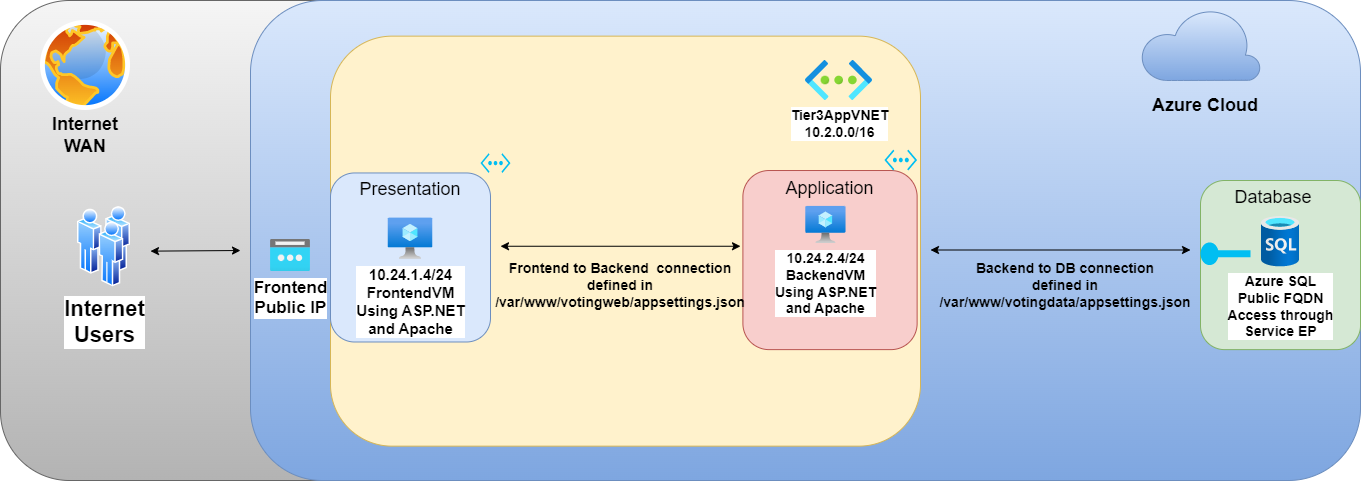

The diagram above was exported from draw.io. Its source (the exported page's mxGraphModel, read from the mxfile embedded in the PNG):
<mxGraphModel dx="2284" dy="844" grid="1" gridSize="10" guides="1" tooltips="1" connect="1" arrows="1" fold="1" page="1" pageScale="1" pageWidth="850" pageHeight="1100" math="0" shadow="0">
  <root>
    <mxCell id="0" />
    <mxCell id="1" parent="0" />
    <mxCell id="HnCnnU1W_g6TwEuYqNt5-39" value="" style="rounded=1;whiteSpace=wrap;html=1;shadow=0;glass=0;fontSize=18;fillColor=#f5f5f5;gradientColor=#b3b3b3;strokeColor=#666666;" parent="1" vertex="1">
      <mxGeometry x="-380" y="20" width="460" height="480" as="geometry" />
    </mxCell>
    <mxCell id="HnCnnU1W_g6TwEuYqNt5-36" value="" style="rounded=1;whiteSpace=wrap;html=1;fillColor=#dae8fc;gradientColor=#7ea6e0;strokeColor=#6c8ebf;" parent="1" vertex="1">
      <mxGeometry x="-130" y="20" width="1110" height="480" as="geometry" />
    </mxCell>
    <mxCell id="HnCnnU1W_g6TwEuYqNt5-1" value="" style="rounded=1;whiteSpace=wrap;html=1;fillColor=#fff2cc;strokeColor=#d6b656;" parent="1" vertex="1">
      <mxGeometry x="-50" y="55.64" width="590" height="410" as="geometry" />
    </mxCell>
    <mxCell id="HnCnnU1W_g6TwEuYqNt5-5" value="&lt;font style=&quot;font-size: 14px;&quot;&gt;&lt;b&gt;Tier3AppVNET&lt;br&gt;10.2.0.0/16&lt;/b&gt;&lt;/font&gt;" style="aspect=fixed;html=1;points=[];align=center;image;fontSize=12;image=img/lib/azure2/networking/Virtual_Networks.svg;" parent="1" vertex="1">
      <mxGeometry x="425" y="80" width="67" height="40" as="geometry" />
    </mxCell>
    <mxCell id="HnCnnU1W_g6TwEuYqNt5-21" value="&lt;b style=&quot;font-size: 22px;&quot;&gt;Internet&lt;br&gt;Users&lt;/b&gt;" style="aspect=fixed;perimeter=ellipsePerimeter;html=1;align=center;shadow=0;dashed=0;spacingTop=3;image;image=img/lib/active_directory/users.svg;" parent="1" vertex="1">
      <mxGeometry x="-303" y="226.1" width="53" height="80.3" as="geometry" />
    </mxCell>
    <mxCell id="HnCnnU1W_g6TwEuYqNt5-22" value="" style="endArrow=classic;startArrow=classic;html=1;rounded=0;entryX=0;entryY=0.5;entryDx=0;entryDy=0;" parent="1" edge="1">
      <mxGeometry width="50" height="50" relative="1" as="geometry">
        <mxPoint x="-230" y="270.64" as="sourcePoint" />
        <mxPoint x="-140" y="270" as="targetPoint" />
      </mxGeometry>
    </mxCell>
    <mxCell id="HnCnnU1W_g6TwEuYqNt5-24" value="&lt;b style=&quot;font-size: 14px;&quot;&gt;Backend to DB connection&lt;br&gt;defined in /var/www/votingdata/appsettings.json&lt;/b&gt;" style="text;html=1;strokeColor=none;fillColor=none;align=center;verticalAlign=middle;whiteSpace=wrap;rounded=0;" parent="1" vertex="1">
      <mxGeometry x="650" y="260" width="70" height="90" as="geometry" />
    </mxCell>
    <mxCell id="HnCnnU1W_g6TwEuYqNt5-27" value="" style="group" parent="1" vertex="1" connectable="0">
      <mxGeometry x="820" y="200" width="160" height="169.12" as="geometry" />
    </mxCell>
    <mxCell id="HnCnnU1W_g6TwEuYqNt5-4" value="" style="rounded=1;whiteSpace=wrap;html=1;fillColor=#d5e8d4;strokeColor=#82b366;" parent="HnCnnU1W_g6TwEuYqNt5-27" vertex="1">
      <mxGeometry width="160" height="169.12" as="geometry" />
    </mxCell>
    <mxCell id="HnCnnU1W_g6TwEuYqNt5-14" value="&lt;b style=&quot;font-size: 14px;&quot;&gt;Azure SQL &lt;br&gt;Public FQDN&lt;br&gt;Access through &lt;br&gt;Service EP&lt;/b&gt;" style="aspect=fixed;html=1;points=[];align=center;image;fontSize=12;image=img/lib/azure2/databases/SQL_Database.svg;" parent="HnCnnU1W_g6TwEuYqNt5-27" vertex="1">
      <mxGeometry x="61" y="35.82928" width="38" height="50.67" as="geometry" />
    </mxCell>
    <mxCell id="HnCnnU1W_g6TwEuYqNt5-15" value="" style="verticalLabelPosition=bottom;html=1;verticalAlign=top;align=center;strokeColor=none;fillColor=#00BEF2;shape=mxgraph.azure.service_endpoint;" parent="HnCnnU1W_g6TwEuYqNt5-27" vertex="1">
      <mxGeometry y="61.173119999999976" width="50" height="24.159999999999997" as="geometry" />
    </mxCell>
    <mxCell id="HnCnnU1W_g6TwEuYqNt5-53" value="Database" style="text;html=1;strokeColor=none;fillColor=none;align=center;verticalAlign=middle;whiteSpace=wrap;rounded=0;fontSize=18;" parent="HnCnnU1W_g6TwEuYqNt5-27" vertex="1">
      <mxGeometry x="43" width="60" height="33.824" as="geometry" />
    </mxCell>
    <mxCell id="HnCnnU1W_g6TwEuYqNt5-28" value="" style="endArrow=classic;startArrow=classic;html=1;rounded=0;" parent="1" edge="1">
      <mxGeometry width="50" height="50" relative="1" as="geometry">
        <mxPoint x="120" y="265.75" as="sourcePoint" />
        <mxPoint x="360" y="265.75" as="targetPoint" />
      </mxGeometry>
    </mxCell>
    <mxCell id="HnCnnU1W_g6TwEuYqNt5-30" value="" style="group" parent="1" vertex="1" connectable="0">
      <mxGeometry x="382" y="169.12" width="196" height="200" as="geometry" />
    </mxCell>
    <mxCell id="HnCnnU1W_g6TwEuYqNt5-3" value="" style="rounded=1;whiteSpace=wrap;html=1;fillColor=#f8cecc;strokeColor=#b85450;" parent="HnCnnU1W_g6TwEuYqNt5-30" vertex="1">
      <mxGeometry x="-19.599999999999998" y="20.8955223880597" width="174.2222222222222" height="179.1044776119403" as="geometry" />
    </mxCell>
    <mxCell id="HnCnnU1W_g6TwEuYqNt5-7" value="" style="verticalLabelPosition=bottom;html=1;verticalAlign=top;align=center;strokeColor=none;fillColor=#00BEF2;shape=mxgraph.azure.virtual_network;pointerEvents=1;" parent="HnCnnU1W_g6TwEuYqNt5-30" vertex="1">
      <mxGeometry x="121.95333333333332" width="32.666666666666664" height="20.8955223880597" as="geometry" />
    </mxCell>
    <mxCell id="HnCnnU1W_g6TwEuYqNt5-13" value="&lt;b style=&quot;font-size: 14px;&quot;&gt;10.24.2.4/24&lt;br&gt;BackendVM&lt;br&gt;Using ASP.NET&lt;br style=&quot;border-color: var(--border-color);&quot;&gt;and Apache&lt;/b&gt;" style="aspect=fixed;html=1;points=[];align=center;image;fontSize=12;image=img/lib/azure2/compute/Virtual_Machine.svg;" parent="HnCnnU1W_g6TwEuYqNt5-30" vertex="1">
      <mxGeometry x="43.28333333333333" y="56.71641791044777" width="40.26190476190476" height="37.34857142857143" as="geometry" />
    </mxCell>
    <mxCell id="HnCnnU1W_g6TwEuYqNt5-52" value="Application" style="text;html=1;strokeColor=none;fillColor=none;align=center;verticalAlign=middle;whiteSpace=wrap;rounded=0;fontSize=18;" parent="HnCnnU1W_g6TwEuYqNt5-30" vertex="1">
      <mxGeometry x="34.84444444444444" y="20.8955223880597" width="65.33333333333333" height="35.820895522388064" as="geometry" />
    </mxCell>
    <mxCell id="HnCnnU1W_g6TwEuYqNt5-31" value="" style="group" parent="1" vertex="1" connectable="0">
      <mxGeometry x="-100" y="172.74" width="230" height="188.75" as="geometry" />
    </mxCell>
    <mxCell id="HnCnnU1W_g6TwEuYqNt5-29" value="" style="group" parent="HnCnnU1W_g6TwEuYqNt5-31" vertex="1" connectable="0">
      <mxGeometry x="50" width="180" height="188.75" as="geometry" />
    </mxCell>
    <mxCell id="HnCnnU1W_g6TwEuYqNt5-2" value="" style="rounded=1;whiteSpace=wrap;html=1;fillColor=#dae8fc;strokeColor=#6c8ebf;" parent="HnCnnU1W_g6TwEuYqNt5-29" vertex="1">
      <mxGeometry y="19.720149253731343" width="160" height="169.02985074626866" as="geometry" />
    </mxCell>
    <mxCell id="HnCnnU1W_g6TwEuYqNt5-8" value="" style="verticalLabelPosition=bottom;html=1;verticalAlign=top;align=center;strokeColor=none;fillColor=#00BEF2;shape=mxgraph.azure.virtual_network;pointerEvents=1;" parent="HnCnnU1W_g6TwEuYqNt5-29" vertex="1">
      <mxGeometry x="150" width="30" height="19.720149253731343" as="geometry" />
    </mxCell>
    <mxCell id="HnCnnU1W_g6TwEuYqNt5-12" value="&lt;b style=&quot;font-size: 15px;&quot;&gt;10.24.1.4/24&lt;br&gt;FrontendVM&lt;br&gt;Using ASP.NET&lt;br&gt;and Apache&lt;/b&gt;" style="aspect=fixed;html=1;points=[];align=center;image;fontSize=12;image=img/lib/azure2/compute/Virtual_Machine.svg;" parent="HnCnnU1W_g6TwEuYqNt5-29" vertex="1">
      <mxGeometry x="57.75" y="64.79477611940298" width="44.5" height="41.28" as="geometry" />
    </mxCell>
    <mxCell id="HnCnnU1W_g6TwEuYqNt5-43" value="Presentation" style="text;html=1;strokeColor=none;fillColor=none;align=center;verticalAlign=middle;whiteSpace=wrap;rounded=0;fontSize=18;" parent="HnCnnU1W_g6TwEuYqNt5-29" vertex="1">
      <mxGeometry x="50" y="19.720149253731343" width="60" height="33.80597014925373" as="geometry" />
    </mxCell>
    <mxCell id="HnCnnU1W_g6TwEuYqNt5-32" value="" style="endArrow=classic;startArrow=classic;html=1;rounded=0;" parent="1" edge="1">
      <mxGeometry width="50" height="50" relative="1" as="geometry">
        <mxPoint x="550" y="269.5" as="sourcePoint" />
        <mxPoint x="810" y="269.5" as="targetPoint" />
      </mxGeometry>
    </mxCell>
    <mxCell id="HnCnnU1W_g6TwEuYqNt5-34" value="&lt;b style=&quot;font-size: 14px;&quot;&gt;Frontend to Backend&amp;nbsp; connection&lt;br&gt;defined in /var/www/votingweb/appsettings.json&lt;/b&gt;" style="text;html=1;strokeColor=none;fillColor=none;align=center;verticalAlign=middle;whiteSpace=wrap;rounded=0;" parent="1" vertex="1">
      <mxGeometry x="205" y="260" width="70" height="90" as="geometry" />
    </mxCell>
    <mxCell id="HnCnnU1W_g6TwEuYqNt5-37" value="Azure Cloud" style="text;html=1;strokeColor=none;fillColor=none;align=center;verticalAlign=middle;whiteSpace=wrap;rounded=0;fontSize=18;fontStyle=1;glass=0;" parent="1" vertex="1">
      <mxGeometry x="770" y="110" width="110" height="30" as="geometry" />
    </mxCell>
    <mxCell id="HnCnnU1W_g6TwEuYqNt5-38" value="" style="verticalLabelPosition=bottom;html=1;verticalAlign=top;align=center;strokeColor=#6c8ebf;fillColor=#dae8fc;shape=mxgraph.azure.cloud;shadow=0;gradientColor=#7ea6e0;" parent="1" vertex="1">
      <mxGeometry x="760" y="27.5" width="120" height="72.5" as="geometry" />
    </mxCell>
    <mxCell id="HnCnnU1W_g6TwEuYqNt5-40" value="" style="aspect=fixed;perimeter=ellipsePerimeter;html=1;align=center;shadow=0;dashed=0;spacingTop=3;image;image=img/lib/active_directory/internet_globe.svg;glass=0;fontSize=18;fillColor=default;gradientColor=none;" parent="1" vertex="1">
      <mxGeometry x="-340" y="40" width="90" height="90" as="geometry" />
    </mxCell>
    <mxCell id="HnCnnU1W_g6TwEuYqNt5-41" value="Internet WAN" style="text;html=1;strokeColor=none;fillColor=none;align=center;verticalAlign=middle;whiteSpace=wrap;rounded=0;fontSize=18;fontStyle=1;glass=0;" parent="1" vertex="1">
      <mxGeometry x="-350" y="140" width="110" height="30" as="geometry" />
    </mxCell>
    <mxCell id="HnCnnU1W_g6TwEuYqNt5-18" value="&lt;b style=&quot;font-size: 17px;&quot;&gt;Frontend&lt;br&gt;Public IP&lt;/b&gt;" style="aspect=fixed;html=1;points=[];align=center;image;fontSize=12;image=img/lib/azure2/networking/Public_IP_Addresses.svg;" parent="1" vertex="1">
      <mxGeometry x="-110" y="259" width="40" height="32" as="geometry" />
    </mxCell>
  </root>
</mxGraphModel>